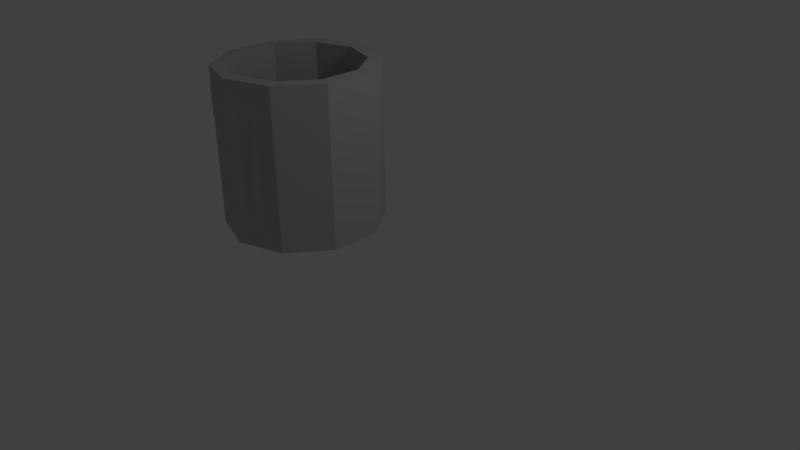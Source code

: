 # Source: Mug-White.blend  (saved by Blender 2.72.0; exported with 4.5.12 LTS)
import bpy
from mathutils import Matrix  # noqa: F401  (used for matrix-valued properties, if any)

bpy.ops.wm.read_factory_settings(use_empty=True)
scene = bpy.context.scene
scene.name = 'Scene'

# ---- collections
col_collection_1 = bpy.data.collections.new('Collection 1'); scene.collection.children.link(col_collection_1)

# ---- materials (node trees are filled in below, after node groups)
mat_material_001 = bpy.data.materials.new('Material.001')
mat_material_001.alpha_threshold = 0.0
mat_material_001.use_transparent_shadow = False
mat_material_001.diffuse_color = (0.4939, 0.5048, 0.5382, 1.0)
mat_material_001.roughness = 0.5

# ---- material node trees

# ---- world
world_world = bpy.data.worlds.new('World'); scene.world = world_world
world_world.color = (0.05088, 0.05088, 0.05088)
world_world.use_sun_shadow = False
world_world.sun_shadow_jitter_overblur = 0.0
world_world.cycles.sampling_method = 'MANUAL'
world_world.cycles.sample_map_resolution = 256

# ---- cameras
cam_camera = bpy.data.cameras.new('Camera')
cam_camera.clip_end = 100.0
cam_camera.lens = 35.0
cam_camera.sensor_width = 32.0
cam_camera.sensor_height = 18.0
cam_camera.ortho_scale = 7.314
cam_camera.dof.focus_distance = 0.0
cam_camera.dof.aperture_fstop = 128.0

# ---- lights
light_lamp = bpy.data.lights.new('Lamp', 'POINT')
light_lamp.transmission_factor = 0.0
light_lamp.cutoff_distance = 30.0
light_lamp.energy = 100.0
light_lamp.shadow_buffer_clip_start = 1.001
light_lamp.shadow_soft_size = 0.1
light_lamp.shadow_maximum_resolution = 0.006
light_lamp.use_absolute_resolution = True
light_lamp.cycles.use_multiple_importance_sampling = False

# ---- meshes
me_cylinder = bpy.data.meshes.new('Cylinder')
me_cylinder.from_pydata([(-0.1813, 0.002735, 1.295), (-0.6681, 0.1609, 1.295), (-0.6681, 0.3328, -0.7046), (-0.6681, 0.3328, 1.295), (-0.08027, 0.1419, -0.7046), (-0.08027, 0.1419, 1.295), (0.283, -0.3581, -0.7046), (0.283, -0.3581, 1.295), (0.283, -0.9762, -0.7046), (0.283, -0.9762, 1.295), (-0.08027, -1.476, -0.7046), (-0.08027, -1.476, 1.295), (-0.6681, -1.667, -0.7046), (-0.6681, -1.667, 1.295), (-1.256, -1.476, -0.7046), (-1.256, -1.476, 1.295), (-1.597, -0.9762, -0.7046), (-1.597, -0.9762, 1.295), (-1.597, -0.3581, -0.7046), (-1.597, -0.3581, 1.295), (-1.256, 0.1419, -0.7046), (-1.256, 0.1419, 1.295), (0.1195, -0.4113, 1.295), (0.1195, -0.923, 1.295), (-0.1813, -1.337, 1.295), (-0.6681, -1.495, 1.295), (-1.155, -1.337, 1.295), (-1.456, -0.923, 1.295), (-1.456, -0.4113, 1.295), (-1.155, 0.002735, 1.295), (-0.1813, 0.002735, 0.07973), (-0.6681, 0.1609, 0.07973), (0.1195, -0.4113, 0.07973), (0.1195, -0.923, 0.07973), (-0.1813, -1.337, 0.07973), (-0.6681, -1.495, 0.07973), (-1.155, -1.337, 0.07973), (-1.456, -0.923, 0.07973), (-1.456, -0.4113, 0.07973), (-1.155, 0.002735, 0.07973), (-2.019, -0.5111, 0.9578), (-1.544, -0.5111, 0.9578), (-2.019, -0.5409, 0.8661), (-1.544, -0.5409, 0.8661), (-2.019, -0.6189, 0.8094), (-1.544, -0.6189, 0.8094), (-2.019, -0.7154, 0.8094), (-1.544, -0.7154, 0.8094), (-2.019, -0.7934, 0.8661), (-1.544, -0.7934, 0.8661), (-2.019, -0.8232, 0.9578), (-1.544, -0.8232, 0.9578), (-2.019, -0.7934, 1.05), (-1.544, -0.7934, 1.05), (-2.019, -0.7154, 1.106), (-1.544, -0.7154, 1.106), (-2.019, -0.6189, 1.106), (-1.544, -0.6189, 1.106), (-2.019, -0.5409, 1.05), (-1.544, -0.5409, 1.05), (-2.234, -0.5111, 0.8348), (-2.169, -0.5409, 0.77), (-2.129, -0.6189, 0.7299), (-2.129, -0.7154, 0.7299), (-2.169, -0.7934, 0.77), (-2.234, -0.8232, 0.8348), (-2.298, -0.7934, 0.8997), (-2.339, -0.7154, 0.9398), (-2.339, -0.6189, 0.9398), (-2.298, -0.5409, 0.8997), (-2.335, -0.5111, 0.6461), (-2.244, -0.5409, 0.6461), (-2.187, -0.6189, 0.6461), (-2.187, -0.7154, 0.6461), (-2.244, -0.7934, 0.6461), (-2.335, -0.8232, 0.6461), (-2.427, -0.7934, 0.6461), (-2.484, -0.7154, 0.6461), (-2.484, -0.6189, 0.6461), (-2.427, -0.5409, 0.6461), (-2.335, -0.5111, 0.2331), (-2.244, -0.5409, 0.2331), (-2.187, -0.6189, 0.2331), (-2.187, -0.7154, 0.2331), (-2.244, -0.7934, 0.2331), (-2.335, -0.8232, 0.2331), (-2.427, -0.7934, 0.2331), (-2.484, -0.7154, 0.2331), (-2.484, -0.6189, 0.2331), (-2.427, -0.5409, 0.2331), (-2.248, -0.5111, 0.03911), (-2.183, -0.5409, 0.104), (-2.143, -0.6189, 0.1441), (-2.143, -0.7154, 0.1441), (-2.183, -0.7934, 0.104), (-2.248, -0.8232, 0.03911), (-2.312, -0.7934, -0.02576), (-2.352, -0.7154, -0.06585), (-2.352, -0.6189, -0.06585), (-2.312, -0.5409, -0.02576), (-2.023, -0.5111, -0.04635), (-2.023, -0.5409, 0.04539), (-2.023, -0.6189, 0.1021), (-2.023, -0.7154, 0.1021), (-2.023, -0.7934, 0.04539), (-2.023, -0.8232, -0.04635), (-2.023, -0.7934, -0.1381), (-2.023, -0.7154, -0.1948), (-2.023, -0.6189, -0.1948), (-2.023, -0.5409, -0.1381), (-1.613, -0.5111, -0.04635), (-1.613, -0.5409, 0.04539), (-1.613, -0.6189, 0.1021), (-1.613, -0.7154, 0.1021), (-1.613, -0.7934, 0.04539), (-1.613, -0.8232, -0.04635), (-1.613, -0.7934, -0.1381), (-1.613, -0.7154, -0.1948), (-1.613, -0.6189, -0.1948), (-1.613, -0.5409, -0.1381)], [], [(27, 26, 36, 37), (9, 7, 22, 23), (2, 3, 5, 4), (28, 27, 37, 38), (11, 9, 23, 24), (4, 5, 7, 6), (25, 24, 34, 35), (13, 11, 24, 25), (6, 7, 9, 8), (24, 23, 33, 34), (15, 13, 25, 26), (8, 9, 11, 10), (23, 22, 32, 33), (17, 15, 26, 27), (10, 11, 13, 12), (22, 0, 30, 32), (19, 17, 27, 28), (12, 13, 15, 14), (30, 31, 39, 38, 37, 36, 35, 34, 33, 32), (21, 19, 28, 29), (14, 15, 17, 16), (5, 3, 1, 0), (0, 1, 31, 30), (16, 17, 19, 18), (3, 21, 29, 1), (20, 21, 3, 2), (18, 19, 21, 20), (26, 25, 35, 36), (7, 5, 0, 22), (2, 4, 6, 8, 10, 12, 14, 16, 18, 20), (29, 28, 38, 39), (1, 29, 39, 31), (40, 41, 43, 42), (42, 43, 45, 44), (44, 45, 47, 46), (46, 47, 49, 48), (48, 49, 51, 50), (50, 51, 53, 52), (52, 53, 55, 54), (54, 55, 57, 56), (43, 41, 59, 57, 55, 53, 51, 49, 47, 45), (58, 59, 41, 40), (56, 57, 59, 58), (58, 40, 60, 69), (69, 60, 70, 79), (56, 58, 69, 68), (54, 56, 68, 67), (52, 54, 67, 66), (50, 52, 66, 65), (48, 50, 65, 64), (46, 48, 64, 63), (44, 46, 63, 62), (42, 44, 62, 61), (40, 42, 61, 60), (79, 70, 80, 89), (68, 69, 79, 78), (67, 68, 78, 77), (66, 67, 77, 76), (65, 66, 76, 75), (64, 65, 75, 74), (63, 64, 74, 73), (62, 63, 73, 72), (61, 62, 72, 71), (60, 61, 71, 70), (89, 80, 90, 99), (78, 79, 89, 88), (77, 78, 88, 87), (76, 77, 87, 86), (75, 76, 86, 85), (74, 75, 85, 84), (73, 74, 84, 83), (72, 73, 83, 82), (71, 72, 82, 81), (70, 71, 81, 80), (99, 90, 100, 109), (88, 89, 99, 98), (87, 88, 98, 97), (86, 87, 97, 96), (85, 86, 96, 95), (84, 85, 95, 94), (83, 84, 94, 93), (82, 83, 93, 92), (81, 82, 92, 91), (80, 81, 91, 90), (109, 100, 110, 119), (98, 99, 109, 108), (97, 98, 108, 107), (96, 97, 107, 106), (95, 96, 106, 105), (94, 95, 105, 104), (93, 94, 104, 103), (92, 93, 103, 102), (91, 92, 102, 101), (90, 91, 101, 100), (110, 111, 112, 113, 114, 115, 116, 117, 118, 119), (108, 109, 119, 118), (107, 108, 118, 117), (106, 107, 117, 116), (105, 106, 116, 115), (104, 105, 115, 114), (103, 104, 114, 113), (102, 103, 113, 112), (101, 102, 112, 111), (100, 101, 111, 110)])
me_cylinder.materials.append(mat_material_001)
me_cylinder.use_remesh_preserve_volume = False
me_cylinder.use_remesh_preserve_attributes = False
me_cylinder.use_mirror_vertex_groups = False
me_cylinder.update()

# ---- objects
ob_cylinder = bpy.data.objects.new('Cylinder', me_cylinder)
ob_lamp = bpy.data.objects.new('Lamp', light_lamp)
ob_camera = bpy.data.objects.new('Camera', cam_camera)

# ---- transforms, parenting, visibility, modifiers, constraints
ob_cylinder.location = (0.1208, 0.04521, 1.267)
ob_cylinder.lineart.crease_threshold = 0.0
ob_lamp.location = (4.076, 1.005, 5.904)
ob_lamp.rotation_euler = (0.6503, 0.05522, 1.866)
ob_lamp.lock_rotations_4d = False
ob_lamp.empty_display_type = 'ARROWS'
ob_lamp.color = (0.0, 0.0, 0.0, 0.0)
ob_lamp.lineart.crease_threshold = 0.0
ob_camera.location = (7.481, -6.508, 5.344)
ob_camera.rotation_euler = (1.109, 0.01082, 0.8149)
ob_camera.lock_rotations_4d = False
ob_camera.empty_display_type = 'ARROWS'
ob_camera.color = (0.0, 0.0, 0.0, 0.0)
ob_camera.display_type = 'WIRE'
ob_camera.lineart.crease_threshold = 0.0

# ---- collection membership
col_collection_1.objects.link(ob_cylinder)
col_collection_1.objects.link(ob_lamp)
col_collection_1.objects.link(ob_camera)

# ---- scene / render settings (as saved in the file)
scene.camera = ob_camera
scene.frame_start = 1; scene.frame_end = 250; scene.frame_set(1)
scene.render.engine = 'BLENDER_EEVEE_NEXT'
scene.render.resolution_percentage = 50
scene.render.dither_intensity = 0.0
scene.cycles.use_denoising = False
scene.cycles.samples = 10
scene.cycles.sampling_pattern = 'TABULATED_SOBOL'
scene.cycles.light_sampling_threshold = 0.0
scene.cycles.use_adaptive_sampling = False
scene.cycles.use_light_tree = False
scene.cycles.blur_glossy = 0.0
scene.cycles.pixel_filter_type = 'GAUSSIAN'
scene.cycles.sample_clamp_indirect = 0.0
scene.view_settings.view_transform = 'Standard'
bpy.context.view_layer.update()

